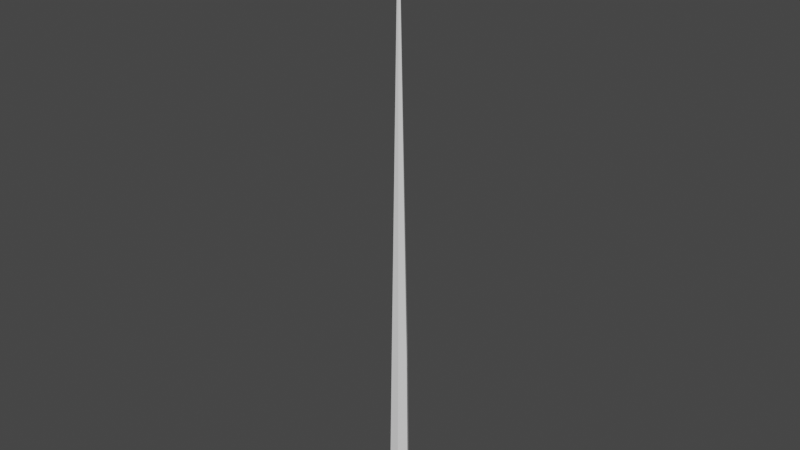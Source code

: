 # Source: Spruce001.blend  (saved by Blender 2.93.20; exported with 4.5.12 LTS)
import bpy
from mathutils import Matrix  # noqa: F401  (used for matrix-valued properties, if any)

bpy.ops.wm.read_factory_settings(use_empty=True)
scene = bpy.context.scene
scene.name = 'Scene'

# ---- collections
col_collection = bpy.data.collections.new('Collection'); scene.collection.children.link(col_collection)

# ---- world
world_world = bpy.data.worlds.new('World'); scene.world = world_world
world_world.use_nodes = True; world_world.node_tree.nodes.clear()
_N = world_world.node_tree.nodes; _L = world_world.node_tree.links
n0 = _N.new('ShaderNodeOutputWorld'); n0.name = 'World Output'; n0.location = (300, 300)
n1 = _N.new('ShaderNodeBackground'); n1.name = 'Background'; n1.location = (10, 300)
n1.inputs[0].default_value = (0.05088, 0.05088, 0.05088, 1.0)
_L.new(n1.outputs[0], n0.inputs[0])
n0.is_active_output = True
world_world.color = (0.05088, 0.05088, 0.05088)
world_world.use_sun_shadow = False
world_world.sun_shadow_jitter_overblur = 0.0

# ---- meshes
me_cube_001 = bpy.data.meshes.new('Cube.001')
me_cube_001.from_pydata([(-0.05173, -0.08169, -0.05546), (-0.02211, -0.04468, 0.01979), (-0.05173, 0.08169, -0.05546), (-0.02211, 0.04468, 0.01979), (0.06182, -0.08169, -0.05546), (0.02709, -0.04468, 0.01955), (0.06182, 0.08169, -0.05546), (0.02709, 0.04468, 0.01955), (-0.09019, -6.641e-07, -0.05546), (-0.05033, -6.629e-07, 0.01992), (0.1003, -6.641e-07, -0.05546), (0.05531, -6.628e-07, 0.01942), (-0.03865, -6.741e-07, 0.7752), (-0.0159, 0.03602, 0.7752), (0.02376, 0.03602, 0.7751), (0.04652, -6.74e-07, 0.775), (0.02376, -0.03602, 0.7751), (-0.0159, -0.03602, 0.7752), (-0.003046, -7.955e-07, 3.009), (-0.003025, 3.768e-05, 3.009), (-0.002989, 3.768e-05, 3.009), (-0.002969, -7.955e-07, 3.009), (-0.002989, -3.927e-05, 3.009), (-0.003025, -3.927e-05, 3.009)], [], [(8, 9, 3, 2), (2, 3, 7, 6), (10, 11, 5, 4), (4, 5, 1, 0), (8, 10, 4, 0), (7, 3, 13, 14), (1, 5, 16, 17), (2, 6, 10, 8), (6, 7, 11, 10), (0, 1, 9, 8), (13, 12, 18, 19), (16, 15, 21, 22), (5, 11, 15, 16), (11, 7, 14, 15), (9, 1, 17, 12), (3, 9, 12, 13), (21, 18, 23, 22), (20, 19, 18, 21), (15, 14, 20, 21), (17, 16, 22, 23), (14, 13, 19, 20), (12, 17, 23, 18)])
_uv = me_cube_001.uv_layers.new(name='UVMap')
_uv.uv.foreach_set('vector', [0.375, 0.125, 0.625, 0.125, 0.625, 0.25, 0.375, 0.25, 0.375, 0.25, 0.625, 0.25, 0.625, 0.5, 0.375, 0.5, 0.375, 0.625, 0.625, 0.625, 0.625, 0.75, 0.375, 0.75, 0.375, 0.75, 0.625, 0.75, 0.625, 1.0, 0.375, 1.0, 0.125, 0.625, 0.375, 0.625, 0.375, 0.75, 0.125, 0.75, 0.625, 0.5, 0.625, 0.25, 0.625, 0.25, 0.625, 0.5, 0.625, 1.0, 0.625, 0.75, 0.625, 0.75, 0.625, 1.0, 0.125, 0.5, 0.375, 0.5, 0.375, 0.625, 0.125, 0.625, 0.375, 0.5, 0.625, 0.5, 0.625, 0.625, 0.375, 0.625, 0.375, 0.0, 0.625, 0.0, 0.625, 0.125, 0.375, 0.125, 0.625, 0.25, 0.625, 0.125, 0.625, 0.125, 0.625, 0.25, 0.625, 0.75, 0.625, 0.625, 0.625, 0.625, 0.625, 0.75, 0.625, 0.75, 0.625, 0.625, 0.625, 0.625, 0.625, 0.75, 0.625, 0.625, 0.625, 0.5, 0.625, 0.5, 0.625, 0.625, 0.625, 0.125, 0.625, 0.0, 0.625, 0.0, 0.625, 0.125, 0.625, 0.25, 0.625, 0.125, 0.625, 0.125, 0.625, 0.25, 0.625, 0.625, 0.875, 0.625, 0.875, 0.75, 0.625, 0.75, 0.625, 0.5, 0.875, 0.5, 0.875, 0.625, 0.625, 0.625, 0.625, 0.625, 0.625, 0.5, 0.625, 0.5, 0.625, 0.625, 0.625, 1.0, 0.625, 0.75, 0.625, 0.75, 0.625, 1.0, 0.625, 0.5, 0.625, 0.25, 0.625, 0.25, 0.625, 0.5, 0.625, 0.125, 0.625, 0.0, 0.625, 0.0, 0.625, 0.125])
me_cube_001.use_remesh_fix_poles = True
me_cube_001.use_remesh_preserve_attributes = False
me_cube_001.update()

# ---- objects
ob_cube = bpy.data.objects.new('Cube', me_cube_001)

# ---- transforms, parenting, visibility, modifiers, constraints
ob_cube.location = (0.0, 0.0, 0.0)

# ---- collection membership
col_collection.objects.link(ob_cube)

# ---- scene / render settings (as saved in the file)
scene.frame_start = 1; scene.frame_end = 250; scene.frame_set(1)
scene.render.engine = 'BLENDER_EEVEE_NEXT'
scene.cycles.use_denoising = False
scene.cycles.samples = 128
scene.cycles.sampling_pattern = 'TABULATED_SOBOL'
scene.cycles.use_adaptive_sampling = False
scene.cycles.use_light_tree = False
scene.view_settings.view_transform = 'Filmic'
bpy.context.view_layer.update()

# ---- added for rendering (the .blend has no active camera and no usable light): camera, sun
cam_auto = bpy.data.cameras.new('AutoCamera')
cam_auto.lens = 50.0
cam_auto.sensor_width = 36.0
cam_auto.clip_end = 1000.0
ob_auto_camera = bpy.data.objects.new('AutoCamera', cam_auto)
scene.collection.objects.link(ob_auto_camera)
ob_auto_camera.location = (2.84987, -3.4138, 3.75265)
ob_auto_camera.rotation_euler = (1.09748, -7.21219e-08, 0.694738)
scene.camera = ob_auto_camera
light_auto_sun = bpy.data.lights.new('AutoSun', 'SUN')
light_auto_sun.energy = 3.0
light_auto_sun.angle = 0.0523599
ob_auto_sun = bpy.data.objects.new('AutoSun', light_auto_sun)
scene.collection.objects.link(ob_auto_sun)
ob_auto_sun.rotation_euler = (0.872665, 0.174533, 0.523599)
bpy.context.view_layer.update()
